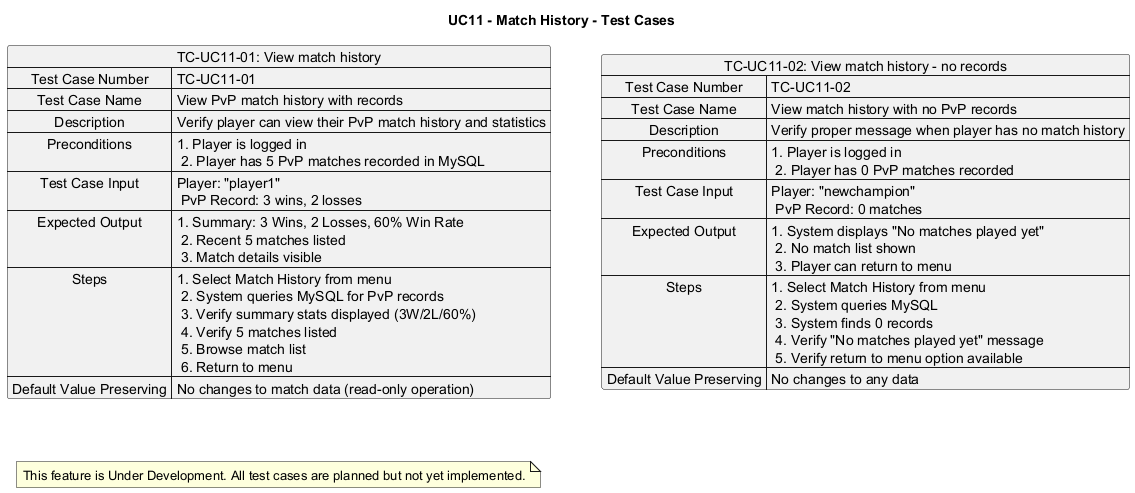

The diagram above was rendered by PlantUML. Its source (embedded in the PNG):
@startuml
title UC11 - Match History - Test Cases

map "TC-UC11-01: View match history" as TC1 {
  Test Case Number => TC-UC11-01
  Test Case Name => View PvP match history with records
  Description => Verify player can view their PvP match history and statistics
  Preconditions => 1. Player is logged in \n 2. Player has 5 PvP matches recorded in MySQL
  Test Case Input => Player: "player1" \n PvP Record: 3 wins, 2 losses
  Expected Output => 1. Summary: 3 Wins, 2 Losses, 60% Win Rate \n 2. Recent 5 matches listed \n 3. Match details visible
  Steps => 1. Select Match History from menu \n 2. System queries MySQL for PvP records \n 3. Verify summary stats displayed (3W/2L/60%) \n 4. Verify 5 matches listed \n 5. Browse match list \n 6. Return to menu
  Default Value Preserving => No changes to match data (read-only operation)
}

map "TC-UC11-02: View match history - no records" as TC2 {
  Test Case Number => TC-UC11-02
  Test Case Name => View match history with no PvP records
  Description => Verify proper message when player has no match history
  Preconditions => 1. Player is logged in \n 2. Player has 0 PvP matches recorded
  Test Case Input => Player: "newchampion" \n PvP Record: 0 matches
  Expected Output => 1. System displays "No matches played yet" \n 2. No match list shown \n 3. Player can return to menu
  Steps => 1. Select Match History from menu \n 2. System queries MySQL \n 3. System finds 0 records \n 4. Verify "No matches played yet" message \n 5. Verify return to menu option available
  Default Value Preserving => No changes to any data
}

note "This feature is Under Development. All test cases are planned but not yet implemented." as N1


@enduml